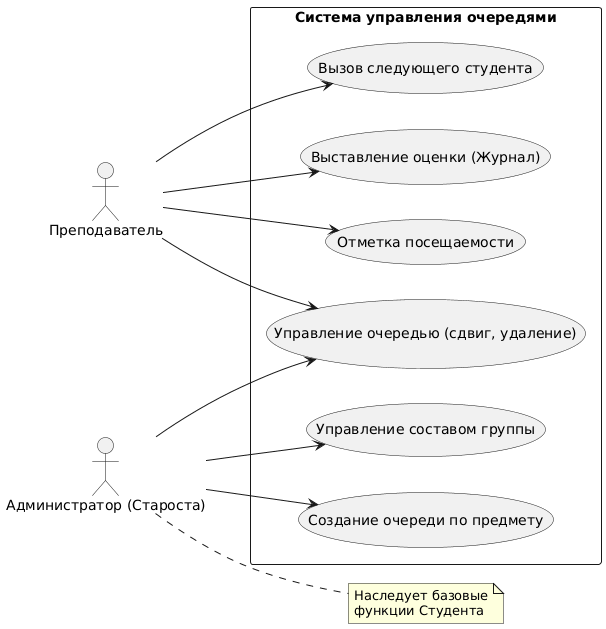

The diagram above was rendered by PlantUML. Its source (embedded in the PNG):
@startuml
left to right direction
actor "Преподаватель" as Teacher
actor "Администратор (Староста)" as Admin

rectangle "Система управления очередями" {
    usecase "Управление очередью (сдвиг, удаление)" as UC7
    usecase "Вызов следующего студента" as UC8
    usecase "Выставление оценки (Журнал)" as UC9
    usecase "Отметка посещаемости" as UC10
    usecase "Управление составом группы" as UC11
    usecase "Создание очереди по предмету" as UC12
}

Admin --> UC11
Admin --> UC12
Admin --> UC7

Teacher --> UC7
Teacher --> UC8
Teacher --> UC9
Teacher --> UC10

note right of Admin : Наследует базовые\nфункции Студента
@enduml